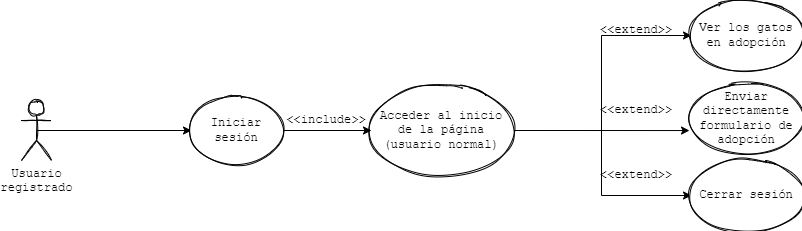

The diagram above was exported from draw.io. Its source (the exported page's mxGraphModel, read from the mxfile embedded in the PNG):
<mxGraphModel dx="1691" dy="516" grid="1" gridSize="10" guides="1" tooltips="1" connect="1" arrows="1" fold="1" page="1" pageScale="1" pageWidth="827" pageHeight="1169" math="0" shadow="0">
  <root>
    <mxCell id="0" />
    <mxCell id="1" parent="0" />
    <mxCell id="K_OZJhoanOvbbcgx9JQV-66" style="edgeStyle=orthogonalEdgeStyle;rounded=0;orthogonalLoop=1;jettySize=auto;html=1;exitX=0.5;exitY=0.5;exitDx=0;exitDy=0;exitPerimeter=0;entryX=0;entryY=0.5;entryDx=0;entryDy=0;fontFamily=Courier New;" edge="1" parent="1" source="K_OZJhoanOvbbcgx9JQV-67" target="K_OZJhoanOvbbcgx9JQV-73">
      <mxGeometry relative="1" as="geometry" />
    </mxCell>
    <mxCell id="K_OZJhoanOvbbcgx9JQV-67" value="Usuario&lt;br&gt;registrado" style="shape=umlActor;verticalLabelPosition=bottom;verticalAlign=top;html=1;outlineConnect=0;sketch=1;fontFamily=Courier New;" vertex="1" parent="1">
      <mxGeometry x="-30" y="150" width="30" height="60" as="geometry" />
    </mxCell>
    <mxCell id="K_OZJhoanOvbbcgx9JQV-68" style="edgeStyle=orthogonalEdgeStyle;rounded=0;orthogonalLoop=1;jettySize=auto;html=1;exitX=1;exitY=0.5;exitDx=0;exitDy=0;entryX=0;entryY=0.5;entryDx=0;entryDy=0;fontFamily=Courier New;" edge="1" parent="1" source="K_OZJhoanOvbbcgx9JQV-71" target="K_OZJhoanOvbbcgx9JQV-75">
      <mxGeometry relative="1" as="geometry" />
    </mxCell>
    <mxCell id="K_OZJhoanOvbbcgx9JQV-69" style="edgeStyle=orthogonalEdgeStyle;rounded=0;orthogonalLoop=1;jettySize=auto;html=1;exitX=1;exitY=0.5;exitDx=0;exitDy=0;entryX=-0.018;entryY=0.67;entryDx=0;entryDy=0;entryPerimeter=0;" edge="1" parent="1" source="K_OZJhoanOvbbcgx9JQV-71" target="K_OZJhoanOvbbcgx9JQV-76">
      <mxGeometry relative="1" as="geometry">
        <Array as="points" />
      </mxGeometry>
    </mxCell>
    <mxCell id="K_OZJhoanOvbbcgx9JQV-70" style="edgeStyle=orthogonalEdgeStyle;rounded=0;orthogonalLoop=1;jettySize=auto;html=1;exitX=1;exitY=0.5;exitDx=0;exitDy=0;" edge="1" parent="1" source="K_OZJhoanOvbbcgx9JQV-71" target="K_OZJhoanOvbbcgx9JQV-79">
      <mxGeometry relative="1" as="geometry" />
    </mxCell>
    <mxCell id="K_OZJhoanOvbbcgx9JQV-71" value="Acceder al inicio de la página&lt;br&gt;(usuario normal)" style="ellipse;whiteSpace=wrap;html=1;sketch=1;fontFamily=Courier New;" vertex="1" parent="1">
      <mxGeometry x="320" y="133.13" width="140" height="93.75" as="geometry" />
    </mxCell>
    <mxCell id="K_OZJhoanOvbbcgx9JQV-72" style="edgeStyle=orthogonalEdgeStyle;rounded=0;orthogonalLoop=1;jettySize=auto;html=1;exitX=1;exitY=0.5;exitDx=0;exitDy=0;entryX=0;entryY=0.5;entryDx=0;entryDy=0;fontFamily=Courier New;" edge="1" parent="1" source="K_OZJhoanOvbbcgx9JQV-73" target="K_OZJhoanOvbbcgx9JQV-71">
      <mxGeometry relative="1" as="geometry" />
    </mxCell>
    <mxCell id="K_OZJhoanOvbbcgx9JQV-73" value="Iniciar sesión" style="ellipse;whiteSpace=wrap;html=1;sketch=1;fontFamily=Courier New;" vertex="1" parent="1">
      <mxGeometry x="140" y="145" width="90" height="70" as="geometry" />
    </mxCell>
    <mxCell id="K_OZJhoanOvbbcgx9JQV-74" value="&amp;lt;&amp;lt;include&amp;gt;&amp;gt;" style="text;html=1;strokeColor=none;fillColor=none;align=center;verticalAlign=middle;whiteSpace=wrap;rounded=0;fontFamily=Courier New;" vertex="1" parent="1">
      <mxGeometry x="250" y="160" width="50" height="20" as="geometry" />
    </mxCell>
    <mxCell id="K_OZJhoanOvbbcgx9JQV-75" value="Ver los gatos en adopción" style="ellipse;whiteSpace=wrap;html=1;sketch=1;fontFamily=Courier New;" vertex="1" parent="1">
      <mxGeometry x="640" y="50" width="110" height="70" as="geometry" />
    </mxCell>
    <mxCell id="K_OZJhoanOvbbcgx9JQV-76" value="Enviar directamente formulario de adopción" style="ellipse;whiteSpace=wrap;html=1;sketch=1;fontFamily=Courier New;" vertex="1" parent="1">
      <mxGeometry x="640" y="133.13" width="110" height="70" as="geometry" />
    </mxCell>
    <mxCell id="K_OZJhoanOvbbcgx9JQV-77" value="&amp;lt;&amp;lt;extend&amp;gt;&amp;gt;" style="text;html=1;strokeColor=none;fillColor=none;align=center;verticalAlign=middle;whiteSpace=wrap;rounded=0;fontFamily=Courier New;" vertex="1" parent="1">
      <mxGeometry x="560" y="150" width="50" height="20" as="geometry" />
    </mxCell>
    <mxCell id="K_OZJhoanOvbbcgx9JQV-78" value="&amp;lt;&amp;lt;extend&amp;gt;&amp;gt;" style="text;html=1;strokeColor=none;fillColor=none;align=center;verticalAlign=middle;whiteSpace=wrap;rounded=0;fontFamily=Courier New;" vertex="1" parent="1">
      <mxGeometry x="560" y="70" width="50" height="20" as="geometry" />
    </mxCell>
    <mxCell id="K_OZJhoanOvbbcgx9JQV-79" value="Cerrar sesión" style="ellipse;whiteSpace=wrap;html=1;sketch=1;fontFamily=Courier New;" vertex="1" parent="1">
      <mxGeometry x="640" y="210" width="110" height="70" as="geometry" />
    </mxCell>
    <mxCell id="K_OZJhoanOvbbcgx9JQV-80" style="edgeStyle=orthogonalEdgeStyle;rounded=0;orthogonalLoop=1;jettySize=auto;html=1;exitX=0.5;exitY=1;exitDx=0;exitDy=0;" edge="1" parent="1" source="K_OZJhoanOvbbcgx9JQV-81" target="K_OZJhoanOvbbcgx9JQV-81">
      <mxGeometry relative="1" as="geometry" />
    </mxCell>
    <mxCell id="K_OZJhoanOvbbcgx9JQV-81" value="&amp;lt;&amp;lt;extend&amp;gt;&amp;gt;" style="text;html=1;strokeColor=none;fillColor=none;align=center;verticalAlign=middle;whiteSpace=wrap;rounded=0;fontFamily=Courier New;" vertex="1" parent="1">
      <mxGeometry x="560" y="215" width="50" height="20" as="geometry" />
    </mxCell>
  </root>
</mxGraphModel>